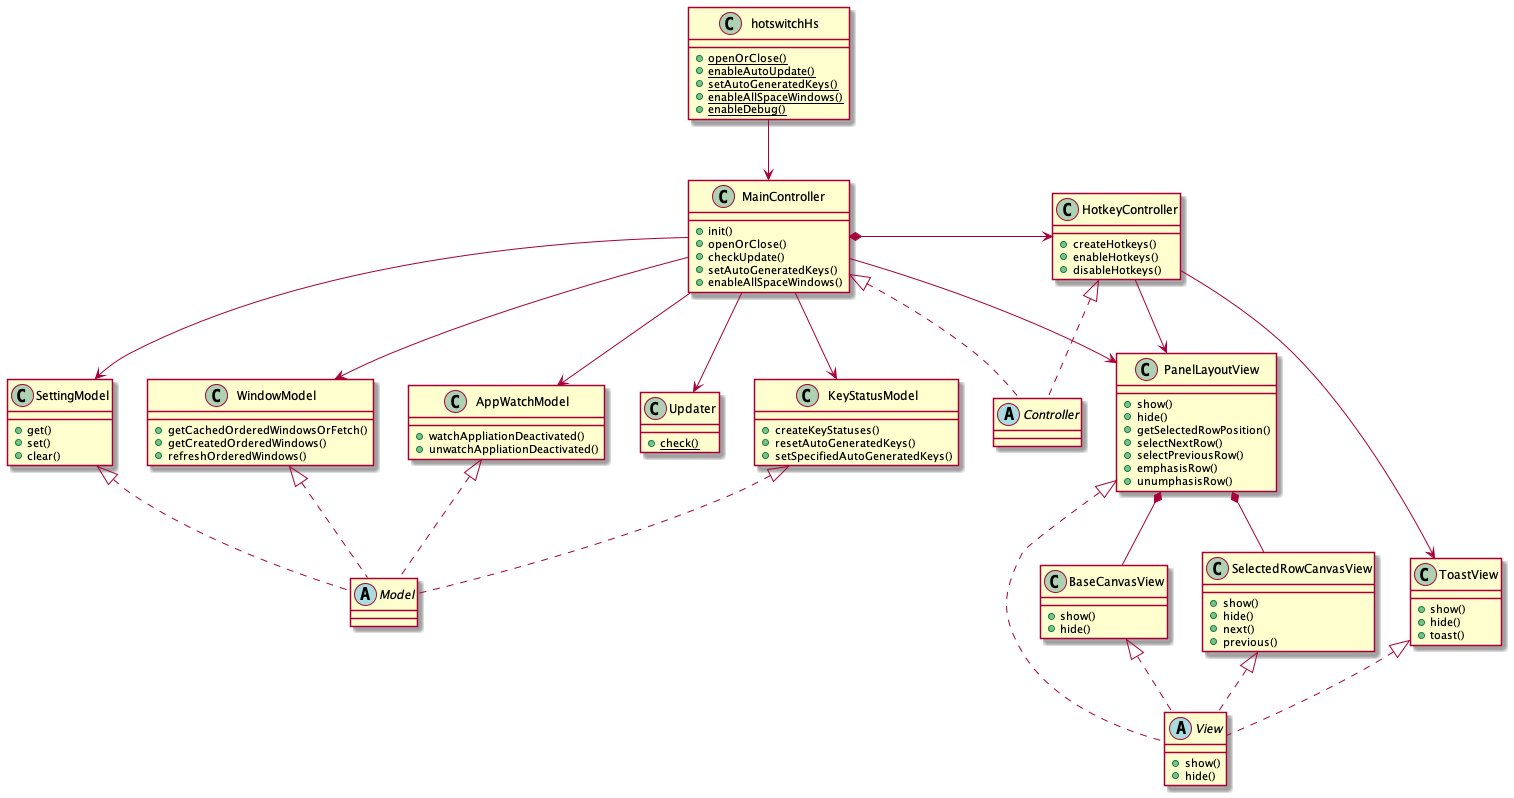

The diagram above was rendered by PlantUML. Its source (embedded in the PNG):
@startuml class_diagram

class hotswitchHs {
    {static} +openOrClose()
    {static} +enableAutoUpdate()
    {static} +setAutoGeneratedKeys()
    {static} +enableAllSpaceWindows()
    {static} +enableDebug()
}

class MainController {
    +init()
    +openOrClose()
    +checkUpdate()
    +setAutoGeneratedKeys()
    +enableAllSpaceWindows()
}
class HotkeyController {
    +createHotkeys()
    +enableHotkeys()
    +disableHotkeys()
}
abstract Controller

class KeyStatusModel {
    +createKeyStatuses()
    +resetAutoGeneratedKeys()
    +setSpecifiedAutoGeneratedKeys()
}
class SettingModel {
    +get()
    +set()
    +clear()
}
class WindowModel {
    +getCachedOrderedWindowsOrFetch()
    +getCreatedOrderedWindows()
    +refreshOrderedWindows()
}
class AppWatchModel {
    +watchAppliationDeactivated()
    +unwatchAppliationDeactivated()
}
abstract Model

class PanelLayoutView {
    +show()
    +hide()
    +getSelectedRowPosition()
    +selectNextRow()
    +selectPreviousRow()
    +emphasisRow()
    +unumphasisRow()
}
class BaseCanvasView {
    +show()
    +hide()
}
class SelectedRowCanvasView {
    +show()
    +hide()
    +next()
    +previous()
}
class ToastView {
    +show()
    +hide()
    +toast()
}
abstract View {
    +show()
    +hide()
}

class Updater {
    {static} +check()
}

hotswitchHs --> MainController

MainController *-> HotkeyController

MainController --> PanelLayoutView
MainController --> KeyStatusModel
MainController --> SettingModel
MainController --> WindowModel
MainController --> AppWatchModel

HotkeyController --> PanelLayoutView
HotkeyController --> ToastView

KeyStatusModel <|.. Model
SettingModel <|.. Model
WindowModel <|.. Model
AppWatchModel <|.. Model

PanelLayoutView <|.. View
BaseCanvasView <|.. View
SelectedRowCanvasView <|.. View
ToastView <|.. View

MainController <|.. Controller
HotkeyController <|.. Controller

PanelLayoutView *-- BaseCanvasView 
PanelLayoutView *-- SelectedRowCanvasView 

MainController --> Updater

@endum